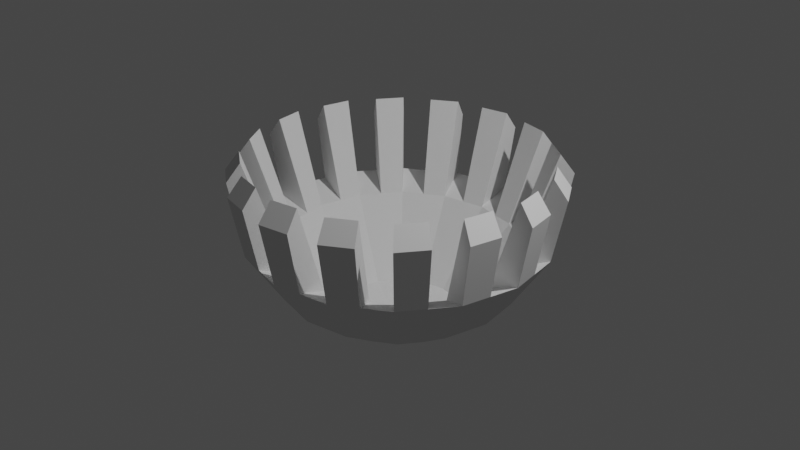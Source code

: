 # Source: eggspikes.blend  (saved by Blender 2.93.21; exported with 4.5.12 LTS)
import bpy
from mathutils import Matrix  # noqa: F401  (used for matrix-valued properties, if any)

bpy.ops.wm.read_factory_settings(use_empty=True)
scene = bpy.context.scene
scene.name = 'Scene'

# ---- collections
col_collection = bpy.data.collections.new('Collection'); scene.collection.children.link(col_collection)

# ---- world
world_world = bpy.data.worlds.new('World'); scene.world = world_world
world_world.use_nodes = True; world_world.node_tree.nodes.clear()
_N = world_world.node_tree.nodes; _L = world_world.node_tree.links
n0 = _N.new('ShaderNodeOutputWorld'); n0.name = 'World Output'; n0.location = (300, 300)
n1 = _N.new('ShaderNodeBackground'); n1.name = 'Background'; n1.location = (10, 300)
n1.inputs[0].default_value = (0.05088, 0.05088, 0.05088, 1.0)
_L.new(n1.outputs[0], n0.inputs[0])
n0.is_active_output = True
world_world.color = (0.05088, 0.05088, 0.05088)
world_world.use_sun_shadow = False
world_world.sun_shadow_jitter_overblur = 0.0

# ---- cameras
cam_camera = bpy.data.cameras.new('Camera')
cam_camera.clip_end = 100.0
cam_camera.ortho_scale = 7.314

# ---- lights
light_light = bpy.data.lights.new('Light', 'POINT')
light_light.transmission_factor = 0.0
light_light.energy = 1000.0
light_light.shadow_soft_size = 0.1
light_light.shadow_maximum_resolution = 0.006
light_light.use_absolute_resolution = True

# ---- meshes
me_sphere_001 = bpy.data.meshes.new('Sphere.001')
me_sphere_001.from_pydata([(0.0, 0.9239, -0.3827), (0.0, 0.3827, -0.9239), (0.3827, 0.9239, -4.371e-08), (0.3536, 0.8536, -0.3827), (0.2706, 0.6533, -0.7071), (0.1464, 0.3536, -0.9239), (0.7071, 0.7071, -4.371e-08), (0.6533, 0.6533, -0.3827), (0.5, 0.5, -0.7071), (0.2706, 0.2706, -0.9239), (0.9239, 0.3827, -4.371e-08), (0.8536, 0.3536, -0.3827), (0.6533, 0.2706, -0.7071), (0.3536, 0.1464, -0.9239), (1.0, -2.451e-07, -4.371e-08), (0.9239, -2.153e-07, -0.3827), (0.7071, -1.855e-07, -0.7071), (0.3827, -1.259e-07, -0.9239), (0.9239, -0.3827, -4.371e-08), (0.8536, -0.3536, -0.3827), (0.6533, -0.2706, -0.7071), (0.3536, -0.1464, -0.9239), (0.7071, -0.7071, -4.371e-08), (0.6533, -0.6533, -0.3827), (0.5, -0.5, -0.7071), (0.2706, -0.2706, -0.9239), (0.3827, -0.9239, -4.371e-08), (0.3536, -0.8536, -0.3827), (0.2706, -0.6533, -0.7071), (0.1464, -0.3536, -0.9239), (-3.553e-14, -1.748e-07, 1.0), (-2.944e-07, -1.0, -4.371e-08), (-2.646e-07, -0.9239, -0.3827), (-8.575e-08, -0.7071, -0.7071), (-8.575e-08, -0.3827, -0.9239), (-0.3827, -0.9239, -4.371e-08), (-0.3536, -0.8536, -0.3827), (-0.2706, -0.6533, -0.7071), (-0.1464, -0.3536, -0.9239), (-0.7071, -0.7071, -4.371e-08), (-0.6533, -0.6533, -0.3827), (-0.5, -0.5, -0.7071), (-0.2706, -0.2706, -0.9239), (0.0, -8.742e-08, -1.0), (-0.9239, -0.3827, -4.371e-08), (-0.8536, -0.3536, -0.3827), (-0.6533, -0.2706, -0.7071), (-0.3536, -0.1464, -0.9239), (-1.0, 3.51e-07, -4.371e-08), (-0.9239, 2.616e-07, -0.3827), (-0.7071, 8.275e-08, -0.7071), (-0.3827, 6.785e-08, -0.9239), (-0.9239, 0.3827, -4.371e-08), (-0.8536, 0.3536, -0.3827), (-0.6533, 0.2706, -0.7071), (-0.3536, 0.1464, -0.9239), (-0.2706, 0.2706, 0.9239), (-0.7071, 0.7071, -4.371e-08), (-0.6533, 0.6533, -0.3827), (-0.5, 0.5, -0.7071), (-0.2706, 0.2706, -0.9239), (-0.3827, 0.9239, -4.371e-08), (-0.3536, 0.8536, -0.3827), (-0.2706, 0.6533, -0.7071), (-0.1464, 0.3536, -0.9239), (5.997e-07, 1.0, -4.371e-08), (3.017e-07, 0.7071, -0.7071), (0.3827, 0.9239, -4.371e-08), (0.7071, 0.7071, -4.371e-08), (0.9239, 0.3827, -4.371e-08), (1.0, -2.451e-07, -4.371e-08), (0.9239, -0.3827, -4.371e-08), (0.7071, -0.7071, -4.371e-08), (0.3827, -0.9239, -4.371e-08), (-2.944e-07, -1.0, -4.371e-08), (-0.3827, -0.9239, -4.371e-08), (-0.7071, -0.7071, -4.371e-08), (-0.9239, -0.3827, -4.371e-08), (-1.0, 3.51e-07, -4.371e-08), (-0.9239, 0.3827, -4.371e-08), (-0.7071, 0.7071, -4.371e-08), (-0.3827, 0.9239, -4.371e-08), (5.997e-07, 1.0, -4.371e-08), (0.3496, 0.8439, 0.1153), (0.6459, 0.6459, 0.1153), (0.8439, 0.3496, 0.1153), (0.9134, -2.227e-07, 0.1153), (0.8439, -0.3496, 0.1153), (0.6459, -0.6459, 0.1153), (0.3496, -0.8439, 0.1153), (-2.64e-07, -0.9134, 0.1153), (-0.3496, -0.8439, 0.1153), (-0.6459, -0.6459, 0.1153), (-0.8439, -0.3496, 0.1153), (-0.9134, 3.217e-07, 0.1153), (-0.8439, 0.3496, 0.1153), (-0.6459, 0.6459, 0.1153), (-0.3496, 0.8439, 0.1153), (5.527e-07, 0.9134, 0.1153), (0.2745, 0.6626, -0.4611), (0.5072, 0.5072, -0.4611), (0.6626, 0.2745, -0.4611), (0.7172, -1.731e-07, -0.4611), (0.6626, -0.2745, -0.4611), (0.5072, -0.5072, -0.4611), (0.2745, -0.6626, -0.4611), (-1.975e-07, -0.7172, -0.4611), (-0.2745, -0.6626, -0.4611), (-0.5072, -0.5072, -0.4611), (-0.6626, -0.2745, -0.4611), (-0.7172, 2.545e-07, -0.4611), (-0.6626, 0.2745, -0.4611), (-0.5072, 0.5072, -0.4611), (-0.2745, 0.6626, -0.4611), (4.437e-07, 0.7172, -0.4611), (0.5766, -0.3853, -0.7071), (0.7534, -0.5034, -0.3827), (0.8155, -0.5449, -4.371e-08), (0.8155, -0.5449, -4.371e-08), (0.7449, -0.4977, 0.1153), (0.5849, -0.3908, -0.4611), (0.3853, -0.5766, -0.7071), (0.5034, -0.7534, -0.3827), (0.5449, -0.8155, -4.371e-08), (0.5449, -0.8155, -4.371e-08), (0.4977, -0.7449, 0.1153), (0.3908, -0.5849, -0.4611), (0.1353, -0.6802, -0.7071), (0.1768, -0.8887, -0.3827), (0.1913, -0.9619, -4.371e-08), (0.1913, -0.9619, -4.371e-08), (0.1748, -0.8787, 0.1153), (0.1372, -0.6899, -0.4611), (-0.1353, -0.6802, -0.7071), (-0.1768, -0.8887, -0.3827), (-0.1913, -0.9619, -4.371e-08), (-0.1913, -0.9619, -4.371e-08), (-0.1748, -0.8787, 0.1153), (-0.1372, -0.6899, -0.4611), (-0.3853, -0.5766, -0.7071), (-0.5034, -0.7534, -0.3827), (-0.5449, -0.8155, -4.371e-08), (-0.5449, -0.8155, -4.371e-08), (-0.4977, -0.7449, 0.1153), (-0.3908, -0.5849, -0.4611), (-0.5766, -0.3853, -0.7071), (-0.7534, -0.5034, -0.3827), (-0.8155, -0.5449, -4.371e-08), (-0.8155, -0.5449, -4.371e-08), (-0.7449, -0.4977, 0.1153), (-0.5849, -0.3908, -0.4611), (-0.8887, -0.1768, -0.3827), (-0.9619, -0.1913, -4.371e-08), (-0.6802, -0.1353, -0.7071), (-0.9619, -0.1913, -4.371e-08), (-0.8787, -0.1748, 0.1153), (-0.6899, -0.1372, -0.4611), (-0.6802, 0.1353, -0.7071), (-0.8887, 0.1768, -0.3827), (-0.9619, 0.1913, -4.371e-08), (-0.9619, 0.1913, -4.371e-08), (-0.8787, 0.1748, 0.1153), (-0.6899, 0.1372, -0.4611), (-0.8155, 0.5449, -4.371e-08), (-0.5766, 0.3853, -0.7071), (-0.7534, 0.5034, -0.3827), (-0.8155, 0.5449, -4.371e-08), (-0.7449, 0.4977, 0.1153), (-0.5849, 0.3908, -0.4611), (-0.3853, 0.5766, -0.7071), (-0.5034, 0.7534, -0.3827), (-0.5449, 0.8155, -4.371e-08), (-0.5449, 0.8155, -4.371e-08), (-0.4977, 0.7449, 0.1153), (-0.3908, 0.5849, -0.4611), (-0.1353, 0.6802, -0.7071), (-0.1913, 0.9619, -4.371e-08), (-0.1768, 0.8887, -0.3827), (-0.1913, 0.9619, -4.371e-08), (-0.1748, 0.8787, 0.1153), (-0.1372, 0.6899, -0.4611), (0.1768, 0.8887, -0.3827), (0.1353, 0.6802, -0.7071), (0.1913, 0.9619, -4.371e-08), (0.1913, 0.9619, -4.371e-08), (0.1748, 0.8787, 0.1153), (0.1372, 0.6899, -0.4611), (0.3853, 0.5766, -0.7071), (0.5034, 0.7534, -0.3827), (0.5449, 0.8155, -4.371e-08), (0.5449, 0.8155, -4.371e-08), (0.4977, 0.7449, 0.1153), (0.3908, 0.5849, -0.4611), (0.8155, 0.5449, -4.371e-08), (0.5766, 0.3853, -0.7071), (0.7534, 0.5034, -0.3827), (0.8155, 0.5449, -4.371e-08), (0.7449, 0.4977, 0.1153), (0.5849, 0.3908, -0.4611), (0.6802, 0.1353, -0.7071), (0.8887, 0.1768, -0.3827), (0.9619, 0.1913, -4.371e-08), (0.9619, 0.1913, -4.371e-08), (0.8787, 0.1748, 0.1153), (0.6899, 0.1372, -0.4611), (0.6802, -0.1353, -0.7071), (0.8887, -0.1768, -0.3827), (0.9619, -0.1913, -4.371e-08), (0.9619, -0.1913, -4.371e-08), (0.8787, -0.1748, 0.1153), (0.6899, -0.1372, -0.4611)], [], [(1, 66, 182, 4, 5), (181, 183, 2, 3), (43, 1, 5), (182, 181, 3, 4), (43, 5, 9), (187, 188, 7, 8), (5, 4, 187, 8, 9), (188, 189, 6, 7), (9, 8, 194, 12, 13), (195, 193, 10, 11), (43, 9, 13), (194, 195, 11, 12), (13, 12, 199, 16, 17), (200, 201, 14, 15), (43, 13, 17), (199, 200, 15, 16), (43, 17, 21), (205, 206, 19, 20), (17, 16, 205, 20, 21), (206, 207, 18, 19), (43, 21, 25), (115, 116, 23, 24), (21, 20, 115, 24, 25), (116, 117, 22, 23), (25, 24, 121, 28, 29), (122, 123, 26, 27), (43, 25, 29), (121, 122, 27, 28), (29, 28, 127, 33, 34), (128, 129, 31, 32), (43, 29, 34), (127, 128, 32, 33), (43, 34, 38), (133, 134, 36, 37), (34, 33, 133, 37, 38), (134, 135, 35, 36), (139, 140, 40, 41), (38, 37, 139, 41, 42), (140, 141, 39, 40), (43, 38, 42), (42, 41, 145, 46, 47), (146, 147, 44, 45), (43, 42, 47), (145, 146, 45, 46), (151, 152, 48, 49), (43, 47, 51), (153, 151, 49, 50), (47, 46, 153, 50, 51), (43, 51, 55), (157, 158, 53, 54), (51, 50, 157, 54, 55), (158, 159, 52, 53), (55, 54, 164, 59, 60), (165, 163, 57, 58), (43, 55, 60), (164, 165, 58, 59), (60, 59, 169, 63, 64), (170, 171, 61, 62), (43, 60, 64), (169, 170, 62, 63), (43, 64, 1), (175, 177, 0, 66), (64, 63, 175, 66, 1), (177, 176, 65, 0), (113, 1, 114, 180), (55, 60, 111), (112, 64, 113, 174), (108, 38, 42), (112, 168, 111, 60), (34, 107, 138, 106), (107, 34, 38), (5, 99, 186, 114), (104, 120, 103, 21), (64, 112, 60), (110, 55, 111, 162), (101, 198, 100, 13), (64, 1, 113), (9, 100, 192, 99), (51, 55, 110), (102, 13, 17), (51, 110, 156, 109), (47, 51, 109), (21, 103, 17), (105, 126, 104, 25), (42, 47, 109), (25, 104, 21), (109, 150, 108, 42), (29, 105, 25), (13, 102, 204, 101), (108, 144, 107, 38), (34, 105, 29), (100, 9, 13), (1, 5, 114), (5, 9, 99), (105, 34, 106, 132), (103, 210, 102, 17), (88, 119, 120, 104), (72, 118, 119, 88), (22, 117, 118, 72), (20, 19, 116, 115), (89, 125, 126, 105), (73, 124, 125, 89), (26, 123, 124, 73), (24, 23, 122, 121), (90, 131, 132, 106), (74, 130, 131, 90), (31, 129, 130, 74), (28, 27, 128, 127), (91, 137, 138, 107), (75, 136, 137, 91), (35, 135, 136, 75), (33, 32, 134, 133), (92, 143, 144, 108), (76, 142, 143, 92), (39, 141, 142, 76), (37, 36, 140, 139), (93, 149, 150, 109), (77, 148, 149, 93), (44, 147, 148, 77), (41, 40, 146, 145), (94, 155, 156, 110), (78, 154, 155, 94), (48, 152, 154, 78), (46, 45, 151, 153), (95, 161, 162, 111), (79, 160, 161, 95), (52, 159, 160, 79), (50, 49, 158, 157), (96, 167, 168, 112), (80, 166, 167, 96), (57, 163, 166, 80), (54, 53, 165, 164), (97, 173, 174, 113), (81, 172, 173, 97), (61, 171, 172, 81), (59, 58, 170, 169), (98, 179, 180, 114), (82, 178, 179, 98), (65, 176, 178, 82), (63, 62, 177, 175), (83, 185, 186, 99), (67, 184, 185, 83), (2, 183, 184, 67), (66, 0, 181, 182), (84, 191, 192, 100), (68, 190, 191, 84), (6, 189, 190, 68), (4, 3, 188, 187), (85, 197, 198, 101), (69, 196, 197, 85), (10, 193, 196, 69), (8, 7, 195, 194), (86, 203, 204, 102), (70, 202, 203, 86), (14, 201, 202, 70), (12, 11, 200, 199), (87, 209, 210, 103), (71, 208, 209, 87), (18, 207, 208, 71), (16, 15, 206, 205), (85, 101, 11, 69), (200, 11, 101, 204), (204, 203, 202, 200), (86, 102, 15, 70), (210, 206, 15, 102), (120, 116, 19, 103), (122, 23, 104, 126), (128, 27, 105, 132), (138, 134, 32, 106), (144, 140, 36, 107), (146, 40, 108, 150), (151, 45, 109, 156), (162, 158, 49, 110), (78, 94, 110, 49), (93, 109, 45, 77), (92, 108, 40, 76), (75, 91, 107, 36), (74, 90, 106, 32), (89, 105, 27, 73), (88, 104, 23, 72), (71, 87, 103, 19), (84, 100, 7, 68), (7, 100, 198, 195), (192, 188, 3, 99), (181, 0, 114, 186), (180, 177, 62, 113), (170, 58, 112, 174), (53, 111, 168, 165), (95, 111, 53, 79), (67, 83, 99, 3), (98, 114, 0, 82), (81, 97, 113, 62), (96, 112, 58, 80), (162, 161, 160, 158), (168, 167, 166, 165), (174, 173, 172, 170), (180, 179, 178, 177), (186, 185, 184, 181), (192, 191, 190, 188), (198, 197, 196, 195), (210, 209, 208, 206), (120, 119, 118, 116), (126, 125, 124, 122), (132, 131, 130, 128), (138, 137, 136, 134), (144, 143, 142, 140), (150, 149, 148, 146), (156, 155, 154, 151)])
_uv = me_sphere_001.uv_layers.new(name='UVMap')
_uv.uv.foreach_set('vector', [0.75, 0.125, 0.75, 0.25, 0.7188, 0.25, 0.6875, 0.25, 0.6875, 0.125, 0.7188, 0.375, 0.7187, 0.5, 0.6875, 0.5, 0.6875, 0.375, 0.7188, 0.0, 0.75, 0.125, 0.6875, 0.125, 0.7188, 0.25, 0.7188, 0.375, 0.6875, 0.375, 0.6875, 0.25, 0.6562, 0.0, 0.6875, 0.125, 0.625, 0.125, 0.6562, 0.25, 0.6562, 0.375, 0.625, 0.375, 0.625, 0.25, 0.6875, 0.125, 0.6875, 0.25, 0.6562, 0.25, 0.625, 0.25, 0.625, 0.125, 0.6562, 0.375, 0.6562, 0.5, 0.625, 0.5, 0.625, 0.375, 0.625, 0.125, 0.625, 0.25, 0.5938, 0.25, 0.5625, 0.25, 0.5625, 0.125, 0.5938, 0.375, 0.5938, 0.5, 0.5625, 0.5, 0.5625, 0.375, 0.5937, 0.0, 0.625, 0.125, 0.5625, 0.125, 0.5938, 0.25, 0.5938, 0.375, 0.5625, 0.375, 0.5625, 0.25, 0.5625, 0.125, 0.5625, 0.25, 0.5312, 0.25, 0.5, 0.25, 0.5, 0.125, 0.5312, 0.375, 0.5312, 0.5, 0.5, 0.5, 0.5, 0.375, 0.5312, 0.0, 0.5625, 0.125, 0.5, 0.125, 0.5312, 0.25, 0.5312, 0.375, 0.5, 0.375, 0.5, 0.25, 0.4687, 0.0, 0.5, 0.125, 0.4375, 0.125, 0.4687, 0.25, 0.4687, 0.375, 0.4375, 0.375, 0.4375, 0.25, 0.5, 0.125, 0.5, 0.25, 0.4687, 0.25, 0.4375, 0.25, 0.4375, 0.125, 0.4687, 0.375, 0.4687, 0.5, 0.4375, 0.5, 0.4375, 0.375, 0.4062, 0.0, 0.4375, 0.125, 0.375, 0.125, 0.4062, 0.25, 0.4062, 0.375, 0.375, 0.375, 0.375, 0.25, 0.4375, 0.125, 0.4375, 0.25, 0.4062, 0.25, 0.375, 0.25, 0.375, 0.125, 0.4062, 0.375, 0.4062, 0.5, 0.375, 0.5, 0.375, 0.375, 0.375, 0.125, 0.375, 0.25, 0.3438, 0.25, 0.3125, 0.25, 0.3125, 0.125, 0.3437, 0.375, 0.3437, 0.5, 0.3125, 0.5, 0.3125, 0.375, 0.3437, 0.0, 0.375, 0.125, 0.3125, 0.125, 0.3438, 0.25, 0.3437, 0.375, 0.3125, 0.375, 0.3125, 0.25, 0.3125, 0.125, 0.3125, 0.25, 0.2812, 0.25, 0.25, 0.25, 0.25, 0.125, 0.2812, 0.375, 0.2812, 0.5, 0.25, 0.5, 0.25, 0.375, 0.2812, 0.0, 0.3125, 0.125, 0.25, 0.125, 0.2812, 0.25, 0.2812, 0.375, 0.25, 0.375, 0.25, 0.25, 0.2188, 0.0, 0.25, 0.125, 0.1875, 0.125, 0.2187, 0.25, 0.2187, 0.375, 0.1875, 0.375, 0.1875, 0.25, 0.25, 0.125, 0.25, 0.25, 0.2187, 0.25, 0.1875, 0.25, 0.1875, 0.125, 0.2187, 0.375, 0.2187, 0.5, 0.1875, 0.5, 0.1875, 0.375, 0.1562, 0.25, 0.1562, 0.375, 0.125, 0.375, 0.125, 0.25, 0.1875, 0.125, 0.1875, 0.25, 0.1562, 0.25, 0.125, 0.25, 0.125, 0.125, 0.1562, 0.375, 0.1562, 0.5, 0.125, 0.5, 0.125, 0.375, 0.1562, 0.0, 0.1875, 0.125, 0.125, 0.125, 0.125, 0.125, 0.125, 0.25, 0.09375, 0.25, 0.0625, 0.25, 0.0625, 0.125, 0.09375, 0.375, 0.09375, 0.5, 0.0625, 0.5, 0.0625, 0.375, 0.09375, 0.0, 0.125, 0.125, 0.0625, 0.125, 0.09375, 0.25, 0.09375, 0.375, 0.0625, 0.375, 0.0625, 0.25, 0.03125, 0.375, 0.03125, 0.5, 0.0, 0.5, 0.0, 0.375, 0.03125, 0.0, 0.0625, 0.125, 0.0, 0.125, 0.03125, 0.25, 0.03125, 0.375, 0.0, 0.375, 0.0, 0.25, 0.0625, 0.125, 0.0625, 0.25, 0.03125, 0.25, 0.0, 0.25, 0.0, 0.125, 0.9688, 0.0, 1.0, 0.125, 0.9375, 0.125, 0.9688, 0.25, 0.9688, 0.375, 0.9375, 0.375, 0.9375, 0.25, 1.0, 0.125, 1.0, 0.25, 0.9688, 0.25, 0.9375, 0.25, 0.9375, 0.125, 0.9688, 0.375, 0.9687, 0.5, 0.9375, 0.5, 0.9375, 0.375, 0.9375, 0.125, 0.9375, 0.25, 0.9062, 0.25, 0.875, 0.25, 0.875, 0.125, 0.9062, 0.375, 0.9062, 0.5, 0.875, 0.5, 0.875, 0.375, 0.9062, 0.0, 0.9375, 0.125, 0.875, 0.125, 0.9062, 0.25, 0.9062, 0.375, 0.875, 0.375, 0.875, 0.25, 0.875, 0.125, 0.875, 0.25, 0.8438, 0.25, 0.8125, 0.25, 0.8125, 0.125, 0.8437, 0.375, 0.8437, 0.5, 0.8125, 0.5, 0.8125, 0.375, 0.8437, 0.0, 0.875, 0.125, 0.8125, 0.125, 0.8438, 0.25, 0.8437, 0.375, 0.8125, 0.375, 0.8125, 0.25, 0.7812, 0.0, 0.8125, 0.125, 0.75, 0.125, 0.7812, 0.25, 0.7812, 0.375, 0.75, 0.375, 0.75, 0.25, 0.8125, 0.125, 0.8125, 0.25, 0.7812, 0.25, 0.75, 0.25, 0.75, 0.125, 0.7812, 0.375, 0.7812, 0.5, 0.75, 0.5, 0.75, 0.375, 0.0, 0.0, 0.0, 0.0, 0.0, 0.0, 0.0, 0.0, 0.0, 0.0, 0.0, 0.0, 0.0, 0.0, 0.0, 0.0, 0.0, 0.0, 0.0, 0.0, 0.0, 0.0, 0.0, 0.0, 0.0, 0.0, 0.0, 0.0, 0.0, 0.0, 0.0, 0.0, 0.0, 0.0, 0.0, 0.0, 0.0, 0.0, 0.0, 0.0, 0.0, 0.0, 0.0, 0.0, 0.0, 0.0, 0.0, 0.0, 0.0, 0.0, 0.0, 0.0, 0.0, 0.0, 0.0, 0.0, 0.0, 0.0, 0.0, 0.0, 0.0, 0.0, 0.0, 0.0, 0.0, 0.0, 0.0, 0.0, 0.0, 0.0, 0.0, 0.0, 0.0, 0.0, 0.0, 0.0, 0.0, 0.0, 0.0, 0.0, 0.0, 0.0, 0.0, 0.0, 0.0, 0.0, 0.0, 0.0, 0.0, 0.0, 0.0, 0.0, 0.0, 0.0, 0.0, 0.0, 0.0, 0.0, 0.0, 0.0, 0.0, 0.0, 0.0, 0.0, 0.0, 0.0, 0.0, 0.0, 0.0, 0.0, 0.0, 0.0, 0.0, 0.0, 0.0, 0.0, 0.0, 0.0, 0.0, 0.0, 0.0, 0.0, 0.0, 0.0, 0.0, 0.0, 0.0, 0.0, 0.0, 0.0, 0.0, 0.0, 0.0, 0.0, 0.0, 0.0, 0.0, 0.0, 0.0, 0.0, 0.0, 0.0, 0.0, 0.0, 0.0, 0.0, 0.0, 0.0, 0.0, 0.0, 0.0, 0.0, 0.0, 0.0, 0.0, 0.0, 0.0, 0.0, 0.0, 0.0, 0.0, 0.0, 0.0, 0.0, 0.0, 0.0, 0.0, 0.0, 0.0, 0.0, 0.0, 0.0, 0.0, 0.0, 0.0, 0.0, 0.0, 0.0, 0.0, 0.0, 0.0, 0.0, 0.0, 0.0, 0.0, 0.0, 0.0, 0.0, 0.0, 0.0, 0.0, 0.0, 0.0, 0.0, 0.0, 0.0, 0.0, 0.0, 0.0, 0.0, 0.0, 0.0, 0.0, 0.0, 0.0, 0.0, 0.0, 0.0, 0.0, 0.0, 0.0, 0.0, 0.0, 0.0, 0.0, 0.0, 0.0, 0.0, 0.0, 0.0, 0.0, 0.0, 0.0, 0.0, 0.375, 0.5, 0.4062, 0.5, 0.4062, 0.5, 0.375, 0.5, 0.375, 0.5, 0.4062, 0.5, 0.4062, 0.5, 0.375, 0.5, 0.375, 0.5, 0.4062, 0.5, 0.4062, 0.5, 0.375, 0.5, 0.4375, 0.25, 0.4375, 0.375, 0.4062, 0.375, 0.4062, 0.25, 0.3125, 0.5, 0.3437, 0.5, 0.3437, 0.5, 0.3125, 0.5, 0.3125, 0.5, 0.3437, 0.5, 0.3437, 0.5, 0.3125, 0.5, 0.3125, 0.5, 0.3437, 0.5, 0.3437, 0.5, 0.3125, 0.5, 0.375, 0.25, 0.375, 0.375, 0.3437, 0.375, 0.3438, 0.25, 0.25, 0.5, 0.2812, 0.5, 0.2812, 0.5, 0.25, 0.5, 0.25, 0.5, 0.2812, 0.5, 0.2812, 0.5, 0.25, 0.5, 0.25, 0.5, 0.2812, 0.5, 0.2812, 0.5, 0.25, 0.5, 0.3125, 0.25, 0.3125, 0.375, 0.2812, 0.375, 0.2812, 0.25, 0.1875, 0.5, 0.2187, 0.5, 0.2187, 0.5, 0.1875, 0.5, 0.1875, 0.5, 0.2187, 0.5, 0.2187, 0.5, 0.1875, 0.5, 0.1875, 0.5, 0.2187, 0.5, 0.2187, 0.5, 0.1875, 0.5, 0.25, 0.25, 0.25, 0.375, 0.2187, 0.375, 0.2187, 0.25, 0.125, 0.5, 0.1562, 0.5, 0.1562, 0.5, 0.125, 0.5, 0.125, 0.5, 0.1562, 0.5, 0.1562, 0.5, 0.125, 0.5, 0.125, 0.5, 0.1562, 0.5, 0.1562, 0.5, 0.125, 0.5, 0.1875, 0.25, 0.1875, 0.375, 0.1562, 0.375, 0.1562, 0.25, 0.0625, 0.5, 0.09375, 0.5, 0.09375, 0.5, 0.0625, 0.5, 0.0625, 0.5, 0.09375, 0.5, 0.09375, 0.5, 0.0625, 0.5, 0.0625, 0.5, 0.09375, 0.5, 0.09375, 0.5, 0.0625, 0.5, 0.125, 0.25, 0.125, 0.375, 0.09375, 0.375, 0.09375, 0.25, 0.0, 0.5, 0.03125, 0.5, 0.03125, 0.5, 0.0, 0.5, 0.0, 0.5, 0.03125, 0.5, 0.03125, 0.5, 0.0, 0.5, 0.0, 0.5, 0.03125, 0.5, 0.03125, 0.5, 0.0, 0.5, 0.0625, 0.25, 0.0625, 0.375, 0.03125, 0.375, 0.03125, 0.25, 0.9375, 0.5, 0.9687, 0.5, 0.9688, 0.5, 0.9375, 0.5, 0.9375, 0.5, 0.9688, 0.5, 0.9687, 0.5, 0.9375, 0.5, 0.9375, 0.5, 0.9687, 0.5, 0.9688, 0.5, 0.9375, 0.5, 1.0, 0.25, 1.0, 0.375, 0.9688, 0.375, 0.9688, 0.25, 0.875, 0.5, 0.9062, 0.5, 0.9062, 0.5, 0.875, 0.5, 0.875, 0.5, 0.9062, 0.5, 0.9062, 0.5, 0.875, 0.5, 0.875, 0.5, 0.9062, 0.5, 0.9062, 0.5, 0.875, 0.5, 0.9375, 0.25, 0.9375, 0.375, 0.9062, 0.375, 0.9062, 0.25, 0.8125, 0.5, 0.8437, 0.5, 0.8437, 0.5, 0.8125, 0.5, 0.8125, 0.5, 0.8437, 0.5, 0.8437, 0.5, 0.8125, 0.5, 0.8125, 0.5, 0.8437, 0.5, 0.8437, 0.5, 0.8125, 0.5, 0.875, 0.25, 0.875, 0.375, 0.8437, 0.375, 0.8438, 0.25, 0.75, 0.5, 0.7812, 0.5, 0.7812, 0.5, 0.75, 0.5, 0.75, 0.5, 0.7812, 0.5, 0.7812, 0.5, 0.75, 0.5, 0.75, 0.5, 0.7812, 0.5, 0.7812, 0.5, 0.75, 0.5, 0.8125, 0.25, 0.8125, 0.375, 0.7812, 0.375, 0.7812, 0.25, 0.6875, 0.5, 0.7188, 0.5, 0.7187, 0.5, 0.6875, 0.5, 0.6875, 0.5, 0.7188, 0.5, 0.7188, 0.5, 0.6875, 0.5, 0.6875, 0.5, 0.7187, 0.5, 0.7188, 0.5, 0.6875, 0.5, 0.75, 0.25, 0.75, 0.375, 0.7188, 0.375, 0.7188, 0.25, 0.625, 0.5, 0.6562, 0.5, 0.6562, 0.5, 0.625, 0.5, 0.625, 0.5, 0.6562, 0.5, 0.6562, 0.5, 0.625, 0.5, 0.625, 0.5, 0.6562, 0.5, 0.6562, 0.5, 0.625, 0.5, 0.6875, 0.25, 0.6875, 0.375, 0.6562, 0.375, 0.6562, 0.25, 0.5625, 0.5, 0.5938, 0.5, 0.5937, 0.5, 0.5625, 0.5, 0.5625, 0.5, 0.5938, 0.5, 0.5938, 0.5, 0.5625, 0.5, 0.5625, 0.5, 0.5938, 0.5, 0.5938, 0.5, 0.5625, 0.5, 0.625, 0.25, 0.625, 0.375, 0.5938, 0.375, 0.5938, 0.25, 0.5, 0.5, 0.5312, 0.5, 0.5312, 0.5, 0.5, 0.5, 0.5, 0.5, 0.5312, 0.5, 0.5312, 0.5, 0.5, 0.5, 0.5, 0.5, 0.5312, 0.5, 0.5312, 0.5, 0.5, 0.5, 0.5625, 0.25, 0.5625, 0.375, 0.5312, 0.375, 0.5312, 0.25, 0.4375, 0.5, 0.4687, 0.5, 0.4687, 0.5, 0.4375, 0.5, 0.4375, 0.5, 0.4687, 0.5, 0.4687, 0.5, 0.4375, 0.5, 0.4375, 0.5, 0.4687, 0.5, 0.4687, 0.5, 0.4375, 0.5, 0.5, 0.25, 0.5, 0.375, 0.4687, 0.375, 0.4687, 0.25, 0.5625, 0.5, 0.5625, 0.5, 0.0, 0.0, 0.5625, 0.5, 0.5312, 0.375, 0.0, 0.0, 0.0, 0.0, 0.0, 0.0, 0.0, 0.0, 0.5312, 0.5, 0.5312, 0.5, 0.5312, 0.375, 0.5, 0.5, 0.5, 0.5, 0.0, 0.0, 0.5, 0.5, 0.0, 0.0, 0.4687, 0.375, 0.5, 0.375, 0.5, 0.5, 0.0, 0.0, 0.4062, 0.375, 0.4375, 0.375, 0.0, 0.0, 0.3437, 0.375, 0.375, 0.375, 0.0, 0.0, 0.0, 0.0, 0.2812, 0.375, 0.3125, 0.375, 0.0, 0.0, 0.0, 0.0, 0.0, 0.0, 0.2187, 0.375, 0.25, 0.375, 0.0, 0.0, 0.0, 0.0, 0.1562, 0.375, 0.1875, 0.375, 0.0, 0.0, 0.09375, 0.375, 0.125, 0.375, 0.0, 0.0, 0.0, 0.0, 0.03125, 0.375, 0.0625, 0.375, 0.0, 0.0, 0.0, 0.0, 0.0, 0.0, 0.9688, 0.375, 1.0, 0.375, 0.0, 0.0, 0.0, 0.5, 0.0, 0.5, 0.0, 0.0, 1.0, 0.375, 0.0625, 0.5, 0.0625, 0.5, 0.0625, 0.375, 0.0625, 0.5, 0.125, 0.5, 0.125, 0.5, 0.125, 0.375, 0.125, 0.5, 0.1875, 0.5, 0.1875, 0.5, 0.0, 0.0, 0.1875, 0.375, 0.25, 0.5, 0.25, 0.5, 0.0, 0.0, 0.25, 0.375, 0.3125, 0.5, 0.3125, 0.5, 0.3125, 0.375, 0.3125, 0.5, 0.375, 0.5, 0.375, 0.5, 0.375, 0.375, 0.375, 0.5, 0.4375, 0.5, 0.4375, 0.5, 0.0, 0.0, 0.4375, 0.375, 0.625, 0.5, 0.625, 0.5, 0.0, 0.0, 0.625, 0.5, 0.0, 0.0, 0.625, 0.5, 0.0, 0.0, 0.5938, 0.375, 0.0, 0.0, 0.6562, 0.375, 0.6875, 0.375, 0.0, 0.0, 0.7188, 0.375, 0.75, 0.375, 0.0, 0.0, 0.0, 0.0, 0.0, 0.0, 0.7812, 0.375, 0.8125, 0.375, 0.0, 0.0, 0.8437, 0.375, 0.875, 0.375, 0.0, 0.0, 0.0, 0.0, 0.9375, 0.375, 0.0, 0.0, 0.0, 0.0, 0.9062, 0.375, 0.9375, 0.5, 0.9375, 0.5, 0.9375, 0.375, 0.9375, 0.5, 0.6875, 0.5, 0.6875, 0.5, 0.0, 0.0, 0.6875, 0.375, 0.75, 0.5, 0.75, 0.5, 0.75, 0.375, 0.75, 0.5, 0.8125, 0.5, 0.8125, 0.5, 0.0, 0.0, 0.8125, 0.375, 0.875, 0.5, 0.875, 0.5, 0.875, 0.375, 0.875, 0.5, 0.0, 0.0, 0.9687, 0.5, 0.9688, 0.5, 0.9688, 0.375, 0.0, 0.0, 0.9062, 0.5, 0.9062, 0.5, 0.9062, 0.375, 0.0, 0.0, 0.8437, 0.5, 0.8437, 0.5, 0.8437, 0.375, 0.0, 0.0, 0.7812, 0.5, 0.7812, 0.5, 0.7812, 0.375, 0.0, 0.0, 0.7188, 0.5, 0.7188, 0.5, 0.7188, 0.375, 0.0, 0.0, 0.6562, 0.5, 0.6562, 0.5, 0.6562, 0.375, 0.0, 0.0, 0.5938, 0.5, 0.5938, 0.5, 0.5938, 0.375, 0.0, 0.0, 0.4687, 0.5, 0.4687, 0.5, 0.4687, 0.375, 0.0, 0.0, 0.4062, 0.5, 0.4062, 0.5, 0.4062, 0.375, 0.0, 0.0, 0.3437, 0.5, 0.3437, 0.5, 0.3437, 0.375, 0.0, 0.0, 0.2812, 0.5, 0.2812, 0.5, 0.2812, 0.375, 0.0, 0.0, 0.2187, 0.5, 0.2187, 0.5, 0.2187, 0.375, 0.0, 0.0, 0.1562, 0.5, 0.1562, 0.5, 0.1562, 0.375, 0.0, 0.0, 0.09375, 0.5, 0.09375, 0.5, 0.09375, 0.375, 0.0, 0.0, 0.03125, 0.5, 0.03125, 0.5, 0.03125, 0.375])
me_sphere_001.use_remesh_fix_poles = True
me_sphere_001.use_remesh_preserve_attributes = False
me_sphere_001.update()

# ---- objects
ob_light = bpy.data.objects.new('Light', light_light)
ob_camera = bpy.data.objects.new('Camera', cam_camera)
ob_sphere_001 = bpy.data.objects.new('Sphere.001', me_sphere_001)

# ---- transforms, parenting, visibility, modifiers, constraints
ob_light.location = (4.076, 1.005, 5.904)
ob_light.rotation_euler = (0.6503, 0.05522, 1.866)
ob_light.lock_rotations_4d = False
ob_light.empty_display_type = 'ARROWS'
ob_light.color = (0.0, 0.0, 0.0, 0.0)
ob_light.lineart.crease_threshold = 0.0
ob_camera.location = (7.359, -6.926, 4.958)
ob_camera.rotation_euler = (1.109, 0.0, 0.8149)
ob_camera.lock_rotations_4d = False
ob_camera.empty_display_type = 'ARROWS'
ob_camera.color = (0.0, 0.0, 0.0, 0.0)
ob_camera.display_type = 'WIRE'
ob_camera.lineart.crease_threshold = 0.0
ob_sphere_001.location = (0.0, 0.0, 0.5236)
ob_sphere_001.scale = (1.735, 1.735, 1.735)

# ---- collection membership
col_collection.objects.link(ob_light)
col_collection.objects.link(ob_camera)
col_collection.objects.link(ob_sphere_001)

# ---- scene / render settings (as saved in the file)
scene.camera = ob_camera
scene.frame_start = 1; scene.frame_end = 250; scene.frame_set(1)
scene.render.engine = 'BLENDER_EEVEE_NEXT'
scene.cycles.use_denoising = False
scene.cycles.samples = 128
scene.cycles.sampling_pattern = 'TABULATED_SOBOL'
scene.cycles.use_adaptive_sampling = False
scene.cycles.use_light_tree = False
scene.view_settings.view_transform = 'Filmic'
bpy.context.view_layer.update()
